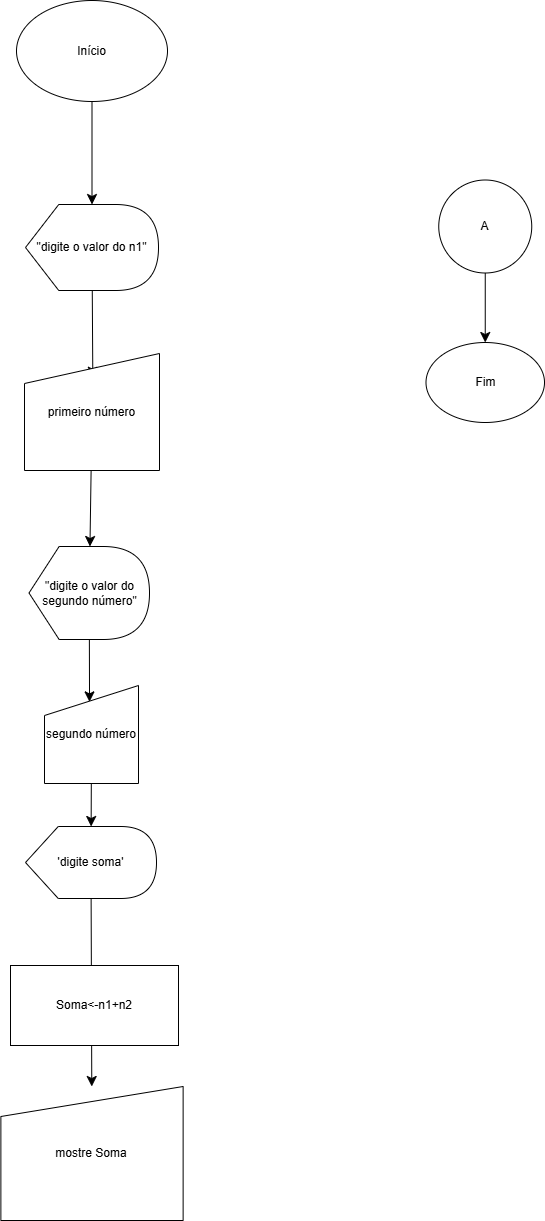

The diagram above was exported from draw.io. Its source (the exported page's mxGraphModel, read from the mxfile embedded in the PNG):
<mxGraphModel dx="774" dy="1269" grid="0" gridSize="10" guides="1" tooltips="1" connect="1" arrows="1" fold="1" page="0" pageScale="1" pageWidth="827" pageHeight="1169" math="0" shadow="0">
  <root>
    <mxCell id="0" />
    <mxCell id="1" parent="0" />
    <mxCell id="yuPUcukyfBjXUuXmYhW1-3" edge="1" parent="1" source="yuPUcukyfBjXUuXmYhW1-1" style="edgeStyle=none;curved=1;rounded=0;orthogonalLoop=1;jettySize=auto;html=1;fontSize=12;startSize=8;endSize=8;" target="yuPUcukyfBjXUuXmYhW1-2" value="">
      <mxGeometry relative="1" as="geometry" />
    </mxCell>
    <mxCell id="yuPUcukyfBjXUuXmYhW1-1" parent="1" style="ellipse;whiteSpace=wrap;html=1;" value="Início" vertex="1">
      <mxGeometry height="101" width="151" x="117" y="-410" as="geometry" />
    </mxCell>
    <mxCell id="yuPUcukyfBjXUuXmYhW1-5" edge="1" parent="1" source="yuPUcukyfBjXUuXmYhW1-2" style="edgeStyle=none;curved=1;rounded=0;orthogonalLoop=1;jettySize=auto;html=1;fontSize=12;startSize=8;endSize=8;entryX=0.506;entryY=0.203;entryDx=0;entryDy=0;entryPerimeter=0;" target="yuPUcukyfBjXUuXmYhW1-4" value="">
      <mxGeometry relative="1" as="geometry" />
    </mxCell>
    <mxCell id="yuPUcukyfBjXUuXmYhW1-2" parent="1" style="shape=display;whiteSpace=wrap;html=1;" value="&quot;digite o valor do n1&quot;" vertex="1">
      <mxGeometry height="86" width="133" x="126" y="-206" as="geometry" />
    </mxCell>
    <mxCell id="yuPUcukyfBjXUuXmYhW1-7" edge="1" parent="1" source="yuPUcukyfBjXUuXmYhW1-4" style="edgeStyle=none;curved=1;rounded=0;orthogonalLoop=1;jettySize=auto;html=1;fontSize=12;startSize=8;endSize=8;" target="yuPUcukyfBjXUuXmYhW1-6" value="">
      <mxGeometry relative="1" as="geometry" />
    </mxCell>
    <mxCell id="yuPUcukyfBjXUuXmYhW1-4" parent="1" style="shape=manualInput;whiteSpace=wrap;html=1;" value="primeiro número" vertex="1">
      <mxGeometry height="117" width="135" x="125" y="-57" as="geometry" />
    </mxCell>
    <mxCell id="yuPUcukyfBjXUuXmYhW1-9" edge="1" parent="1" source="yuPUcukyfBjXUuXmYhW1-6" style="edgeStyle=none;curved=1;rounded=0;orthogonalLoop=1;jettySize=auto;html=1;fontSize=12;startSize=8;endSize=8;entryX=0.479;entryY=0.167;entryDx=0;entryDy=0;entryPerimeter=0;" target="yuPUcukyfBjXUuXmYhW1-8" value="">
      <mxGeometry relative="1" as="geometry" />
    </mxCell>
    <mxCell id="yuPUcukyfBjXUuXmYhW1-6" parent="1" style="shape=display;whiteSpace=wrap;html=1;" value="&quot;digite o valor do segundo número&quot;" vertex="1">
      <mxGeometry height="93" width="120.5" x="129.5" y="136" as="geometry" />
    </mxCell>
    <mxCell id="yuPUcukyfBjXUuXmYhW1-11" edge="1" parent="1" source="yuPUcukyfBjXUuXmYhW1-8" style="edgeStyle=none;curved=1;rounded=0;orthogonalLoop=1;jettySize=auto;html=1;fontSize=12;startSize=8;endSize=8;" target="yuPUcukyfBjXUuXmYhW1-10" value="">
      <mxGeometry relative="1" as="geometry" />
    </mxCell>
    <mxCell id="yuPUcukyfBjXUuXmYhW1-8" parent="1" style="shape=manualInput;whiteSpace=wrap;html=1;" value="segundo número" vertex="1">
      <mxGeometry height="98" width="94" x="145" y="275" as="geometry" />
    </mxCell>
    <mxCell id="yuPUcukyfBjXUuXmYhW1-13" edge="1" parent="1" source="yuPUcukyfBjXUuXmYhW1-10" style="edgeStyle=none;curved=1;rounded=0;orthogonalLoop=1;jettySize=auto;html=1;fontSize=12;startSize=8;endSize=8;" target="yuPUcukyfBjXUuXmYhW1-12" value="">
      <mxGeometry relative="1" as="geometry" />
    </mxCell>
    <mxCell id="yuPUcukyfBjXUuXmYhW1-10" parent="1" style="shape=display;whiteSpace=wrap;html=1;" value="'digite soma'" vertex="1">
      <mxGeometry height="72" width="131" x="126" y="416" as="geometry" />
    </mxCell>
    <mxCell id="yuPUcukyfBjXUuXmYhW1-12" parent="1" style="shape=manualInput;whiteSpace=wrap;html=1;" value="mostre Soma" vertex="1">
      <mxGeometry height="134" width="182.25" x="101.38" y="676" as="geometry" />
    </mxCell>
    <mxCell id="yuPUcukyfBjXUuXmYhW1-14" parent="1" style="rounded=0;whiteSpace=wrap;html=1;" value="Soma&amp;lt;-n1+n2" vertex="1">
      <mxGeometry height="80" width="168" x="111" y="555" as="geometry" />
    </mxCell>
    <mxCell id="YFgIQYhZuTkvrXTIELep-1" edge="1" parent="1" source="yuPUcukyfBjXUuXmYhW1-17" style="edgeStyle=none;curved=1;rounded=0;orthogonalLoop=1;jettySize=auto;html=1;fontSize=12;startSize=8;endSize=8;" target="yuPUcukyfBjXUuXmYhW1-19" value="">
      <mxGeometry relative="1" as="geometry" />
    </mxCell>
    <mxCell id="yuPUcukyfBjXUuXmYhW1-17" parent="1" style="ellipse;whiteSpace=wrap;html=1;aspect=fixed;" value="A" vertex="1">
      <mxGeometry height="93" width="93" x="539.25" y="-230.5" as="geometry" />
    </mxCell>
    <mxCell id="yuPUcukyfBjXUuXmYhW1-19" parent="1" style="ellipse;whiteSpace=wrap;html=1;" value="Fim" vertex="1">
      <mxGeometry height="80" width="118.5" x="526.5" y="-68" as="geometry" />
    </mxCell>
  </root>
</mxGraphModel>